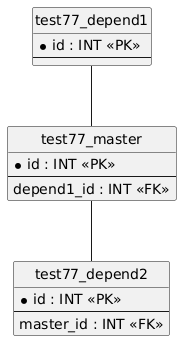

The diagram above was rendered by PlantUML. Its source (embedded in the PNG):
@startuml
hide circle
skinparam linetype ortho

entity "test77_depend1" as test77_depend1 {
  * id : INT <<PK>>
  --
}

entity "test77_master" as test77_master {
  * id : INT <<PK>>
  --
  depend1_id : INT <<FK>>
}

entity "test77_depend2" as test77_depend2 {
  * id : INT <<PK>>
  --
  master_id : INT <<FK>>
}

test77_depend1 -- test77_master
test77_master -- test77_depend2
@enduml